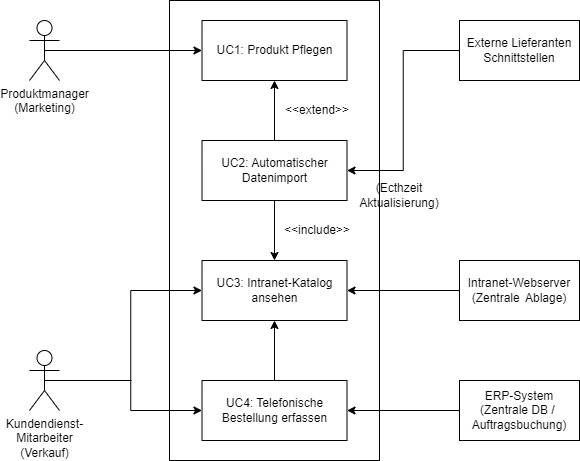

The diagram above was exported from draw.io. Its source (the exported page's mxGraphModel, read from the mxfile embedded in the PNG):
<mxGraphModel dx="993" dy="696" grid="1" gridSize="10" guides="1" tooltips="1" connect="1" arrows="1" fold="1" page="1" pageScale="1" pageWidth="850" pageHeight="1100" math="0" shadow="0">
  <root>
    <mxCell id="0" />
    <mxCell id="1" parent="0" />
    <mxCell id="Mmj7lRQiwJuOyCn_fonb-2" value="" style="rounded=0;whiteSpace=wrap;html=1;" parent="1" vertex="1">
      <mxGeometry x="230" y="440" width="210" height="460" as="geometry" />
    </mxCell>
    <mxCell id="Mmj7lRQiwJuOyCn_fonb-3" value="UC1: Produkt Pflegen" style="rounded=0;whiteSpace=wrap;html=1;" parent="1" vertex="1">
      <mxGeometry x="262.5" y="460" width="145" height="60" as="geometry" />
    </mxCell>
    <mxCell id="Mmj7lRQiwJuOyCn_fonb-17" style="edgeStyle=orthogonalEdgeStyle;rounded=0;orthogonalLoop=1;jettySize=auto;html=1;exitX=0.5;exitY=1;exitDx=0;exitDy=0;" parent="1" source="Mmj7lRQiwJuOyCn_fonb-5" target="Mmj7lRQiwJuOyCn_fonb-6" edge="1">
      <mxGeometry relative="1" as="geometry" />
    </mxCell>
    <mxCell id="Mmj7lRQiwJuOyCn_fonb-18" style="edgeStyle=orthogonalEdgeStyle;rounded=0;orthogonalLoop=1;jettySize=auto;html=1;exitX=0.5;exitY=0;exitDx=0;exitDy=0;" parent="1" source="Mmj7lRQiwJuOyCn_fonb-5" target="Mmj7lRQiwJuOyCn_fonb-3" edge="1">
      <mxGeometry relative="1" as="geometry" />
    </mxCell>
    <mxCell id="Mmj7lRQiwJuOyCn_fonb-5" value="UC2: Automatischer Datenimport&lt;span style=&quot;color: rgba(0, 0, 0, 0); font-family: monospace; font-size: 0px; text-align: start; text-wrap-mode: nowrap;&quot;&gt;%3CmxGraphModel%3E%3Croot%3E%3CmxCell%20id%3D%220%22%2F%3E%3CmxCell%20id%3D%221%22%20parent%3D%220%22%2F%3E%3CmxCell%20id%3D%222%22%20value%3D%22UC1%3A%20Produkt%20Pflegen%22%20style%3D%22rounded%3D0%3BwhiteSpace%3Dwrap%3Bhtml%3D1%3B%22%20vertex%3D%221%22%20parent%3D%221%22%3E%3CmxGeometry%20x%3D%22262.5%22%20y%3D%22460%22%20width%3D%22145%22%20height%3D%2260%22%20as%3D%22geometry%22%2F%3E%3C%2FmxCell%3E%3C%2Froot%3E%3C%2FmxGraphModel%3E&lt;/span&gt;" style="rounded=0;whiteSpace=wrap;html=1;" parent="1" vertex="1">
      <mxGeometry x="262.5" y="580" width="145" height="60" as="geometry" />
    </mxCell>
    <mxCell id="Mmj7lRQiwJuOyCn_fonb-6" value="UC3: Intranet-Katalog ansehen" style="rounded=0;whiteSpace=wrap;html=1;" parent="1" vertex="1">
      <mxGeometry x="262.5" y="700" width="145" height="60" as="geometry" />
    </mxCell>
    <mxCell id="Mmj7lRQiwJuOyCn_fonb-15" style="edgeStyle=orthogonalEdgeStyle;rounded=0;orthogonalLoop=1;jettySize=auto;html=1;exitX=0.5;exitY=0;exitDx=0;exitDy=0;" parent="1" source="Mmj7lRQiwJuOyCn_fonb-7" target="Mmj7lRQiwJuOyCn_fonb-6" edge="1">
      <mxGeometry relative="1" as="geometry" />
    </mxCell>
    <mxCell id="Mmj7lRQiwJuOyCn_fonb-7" value="UC4: Telefonische Bestellung erfassen" style="rounded=0;whiteSpace=wrap;html=1;" parent="1" vertex="1">
      <mxGeometry x="262.5" y="820" width="145" height="60" as="geometry" />
    </mxCell>
    <mxCell id="Mmj7lRQiwJuOyCn_fonb-12" style="edgeStyle=orthogonalEdgeStyle;rounded=0;orthogonalLoop=1;jettySize=auto;html=1;exitX=0.5;exitY=0.5;exitDx=0;exitDy=0;exitPerimeter=0;" parent="1" source="Mmj7lRQiwJuOyCn_fonb-8" target="Mmj7lRQiwJuOyCn_fonb-7" edge="1">
      <mxGeometry relative="1" as="geometry" />
    </mxCell>
    <mxCell id="Mmj7lRQiwJuOyCn_fonb-16" style="edgeStyle=orthogonalEdgeStyle;rounded=0;orthogonalLoop=1;jettySize=auto;html=1;exitX=0.5;exitY=0.5;exitDx=0;exitDy=0;exitPerimeter=0;entryX=0;entryY=0.5;entryDx=0;entryDy=0;" parent="1" source="Mmj7lRQiwJuOyCn_fonb-8" target="Mmj7lRQiwJuOyCn_fonb-6" edge="1">
      <mxGeometry relative="1" as="geometry" />
    </mxCell>
    <mxCell id="Mmj7lRQiwJuOyCn_fonb-8" value="Kundendienst-&lt;div&gt;Mitarbeiter&lt;/div&gt;&lt;div&gt;(Verkauf)&lt;/div&gt;" style="shape=umlActor;verticalLabelPosition=bottom;verticalAlign=top;html=1;outlineConnect=0;" parent="1" vertex="1">
      <mxGeometry x="90" y="790" width="30" height="60" as="geometry" />
    </mxCell>
    <mxCell id="Mmj7lRQiwJuOyCn_fonb-14" style="edgeStyle=orthogonalEdgeStyle;rounded=0;orthogonalLoop=1;jettySize=auto;html=1;exitX=0.5;exitY=0.5;exitDx=0;exitDy=0;exitPerimeter=0;entryX=0;entryY=0.5;entryDx=0;entryDy=0;" parent="1" source="Mmj7lRQiwJuOyCn_fonb-11" target="Mmj7lRQiwJuOyCn_fonb-3" edge="1">
      <mxGeometry relative="1" as="geometry" />
    </mxCell>
    <mxCell id="Mmj7lRQiwJuOyCn_fonb-11" value="Produktmanager&lt;div&gt;(Marketing)&lt;/div&gt;" style="shape=umlActor;verticalLabelPosition=bottom;verticalAlign=top;html=1;outlineConnect=0;" parent="1" vertex="1">
      <mxGeometry x="90" y="460" width="30" height="60" as="geometry" />
    </mxCell>
    <mxCell id="Mmj7lRQiwJuOyCn_fonb-19" value="&amp;lt;&amp;lt;extend&amp;gt;&amp;gt;" style="text;html=1;align=center;verticalAlign=middle;whiteSpace=wrap;rounded=0;" parent="1" vertex="1">
      <mxGeometry x="347.5" y="535" width="60" height="30" as="geometry" />
    </mxCell>
    <mxCell id="Mmj7lRQiwJuOyCn_fonb-21" value="&amp;lt;&amp;lt;include&amp;gt;&amp;gt;" style="text;html=1;align=center;verticalAlign=middle;whiteSpace=wrap;rounded=0;" parent="1" vertex="1">
      <mxGeometry x="347.5" y="655" width="60" height="30" as="geometry" />
    </mxCell>
    <mxCell id="Mmj7lRQiwJuOyCn_fonb-25" style="edgeStyle=orthogonalEdgeStyle;rounded=0;orthogonalLoop=1;jettySize=auto;html=1;entryX=1;entryY=0.5;entryDx=0;entryDy=0;" parent="1" source="Mmj7lRQiwJuOyCn_fonb-24" target="Mmj7lRQiwJuOyCn_fonb-5" edge="1">
      <mxGeometry relative="1" as="geometry" />
    </mxCell>
    <mxCell id="Mmj7lRQiwJuOyCn_fonb-24" value="Externe Lieferanten&lt;div&gt;Schnittstellen&lt;/div&gt;" style="rounded=0;whiteSpace=wrap;html=1;" parent="1" vertex="1">
      <mxGeometry x="520" y="460" width="120" height="60" as="geometry" />
    </mxCell>
    <mxCell id="Mmj7lRQiwJuOyCn_fonb-26" value="(Ecthzeit Aktualisierung)" style="text;html=1;align=center;verticalAlign=middle;whiteSpace=wrap;rounded=0;" parent="1" vertex="1">
      <mxGeometry x="430" y="620" width="60" height="30" as="geometry" />
    </mxCell>
    <mxCell id="Mmj7lRQiwJuOyCn_fonb-28" style="edgeStyle=orthogonalEdgeStyle;rounded=0;orthogonalLoop=1;jettySize=auto;html=1;exitX=0;exitY=0.5;exitDx=0;exitDy=0;" parent="1" source="Mmj7lRQiwJuOyCn_fonb-27" target="Mmj7lRQiwJuOyCn_fonb-6" edge="1">
      <mxGeometry relative="1" as="geometry" />
    </mxCell>
    <mxCell id="Mmj7lRQiwJuOyCn_fonb-27" value="Intranet-Webserver&lt;div&gt;(Zentrale&lt;span style=&quot;white-space: pre;&quot;&gt;&#09;&lt;/span&gt;Ablage)&lt;/div&gt;" style="rounded=0;whiteSpace=wrap;html=1;" parent="1" vertex="1">
      <mxGeometry x="520" y="700" width="120" height="60" as="geometry" />
    </mxCell>
    <mxCell id="Mmj7lRQiwJuOyCn_fonb-30" style="edgeStyle=orthogonalEdgeStyle;rounded=0;orthogonalLoop=1;jettySize=auto;html=1;exitX=0;exitY=0.5;exitDx=0;exitDy=0;entryX=1;entryY=0.5;entryDx=0;entryDy=0;" parent="1" source="Mmj7lRQiwJuOyCn_fonb-29" target="Mmj7lRQiwJuOyCn_fonb-7" edge="1">
      <mxGeometry relative="1" as="geometry" />
    </mxCell>
    <mxCell id="Mmj7lRQiwJuOyCn_fonb-29" value="ERP-System&lt;div&gt;(Zentrale DB /&amp;nbsp;&lt;/div&gt;&lt;div&gt;Auftragsbuchung)&lt;/div&gt;" style="rounded=0;whiteSpace=wrap;html=1;" parent="1" vertex="1">
      <mxGeometry x="520" y="820" width="120" height="60" as="geometry" />
    </mxCell>
  </root>
</mxGraphModel>